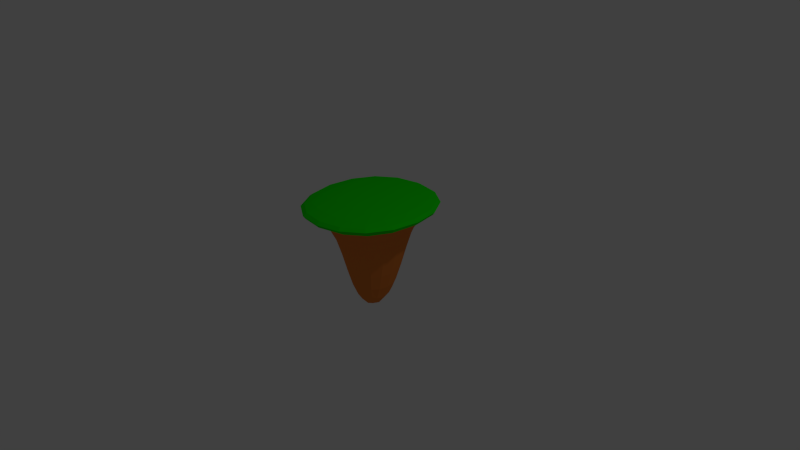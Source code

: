 # Source: islandSmall1.blend  (saved by Blender 2.72.0; exported with 4.5.12 LTS)
import bpy
from mathutils import Matrix  # noqa: F401  (used for matrix-valued properties, if any)

bpy.ops.wm.read_factory_settings(use_empty=True)
scene = bpy.context.scene
scene.name = 'Scene'

# ---- collections
col_collection_1 = bpy.data.collections.new('Collection 1'); scene.collection.children.link(col_collection_1)

# ---- materials (node trees are filled in below, after node groups)
mat_material = bpy.data.materials.new('Material')
mat_material.alpha_threshold = 0.0
mat_material.use_transparent_shadow = False
mat_material.diffuse_color = (0.8, 0.2246, 0.0415, 1.0)
mat_material.roughness = 0.5
mat_material.line_color = (0.0, 0.0, 0.0, 1.0)
mat_material_001 = bpy.data.materials.new('Material.001')
mat_material_001.alpha_threshold = 0.0
mat_material_001.use_transparent_shadow = False
mat_material_001.diffuse_color = (0.008857, 0.8, 0.0, 1.0)
mat_material_001.roughness = 0.5

# ---- material node trees

# ---- world
world_world = bpy.data.worlds.new('World'); scene.world = world_world
world_world.color = (0.05088, 0.05088, 0.05088)
world_world.use_sun_shadow = False
world_world.sun_shadow_jitter_overblur = 0.0
world_world.cycles.sampling_method = 'MANUAL'
world_world.cycles.sample_map_resolution = 256

# ---- cameras
cam_camera = bpy.data.cameras.new('Camera')
cam_camera.clip_end = 100.0
cam_camera.lens = 35.0
cam_camera.sensor_width = 32.0
cam_camera.sensor_height = 18.0
cam_camera.ortho_scale = 7.314
cam_camera.dof.focus_distance = 0.0
cam_camera.dof.aperture_fstop = 128.0

# ---- lights
light_lamp = bpy.data.lights.new('Lamp', 'POINT')
light_lamp.transmission_factor = 0.0
light_lamp.cutoff_distance = 30.0
light_lamp.energy = 100.0
light_lamp.shadow_buffer_clip_start = 1.001
light_lamp.shadow_soft_size = 0.1
light_lamp.shadow_maximum_resolution = 0.006
light_lamp.use_absolute_resolution = True
light_lamp.cycles.use_multiple_importance_sampling = False

# ---- meshes
me_cube = bpy.data.meshes.new('Cube')
me_cube.from_pydata([(0.3168, 0.3101, -0.9846), (0.3294, -0.4458, -0.9758), (-0.2105, -0.3805, -1.033), (-0.3758, 0.4009, -1.014), (1.328, 1.49, 0.9368), (1.329, -1.465, 1.096), (-1.487, -1.4, 0.8926), (-1.434, 1.432, 1.002), (1.027, 0.97, 0.8857), (0.9983, -0.9738, 0.7786), (-0.9595, -1.16, 0.7705), (-0.9882, 0.9954, 0.7726), (0.6375, 0.6422, 0.6413), (0.6598, -0.6593, 0.6461), (-0.6665, -0.577, 0.6079), (-0.6286, 0.5548, 0.5356)], [], [(0, 1, 2, 3), (4, 7, 6, 5), (8, 4, 5, 9), (9, 5, 6, 10), (10, 6, 7, 11), (12, 0, 3, 15), (12, 8, 9, 13), (13, 9, 10, 14), (14, 10, 11, 15), (4, 8, 11, 7), (8, 12, 15, 11), (0, 12, 13, 1), (1, 13, 14, 2), (2, 14, 15, 3)])
me_cube.polygons.foreach_set('material_index', [0, 1, 1, 1, 1, 0, 0, 0, 0, 1, 0, 0, 0, 0])
_uv = me_cube.uv_layers.new(name='UVMap')
_uv.uv.foreach_set('vector', [0.353, 0.861, 0.353, 1.0, 0.257, 0.9862, 0.2307, 0.8419, 0.5, 0.5439, 0.01076, 0.5337, 0.0, 0.01323, 0.5, 0.0, 0.9454, 0.09534, 1.0, 0.0, 1.0, 0.5435, 0.9359, 0.4529, 0.9359, 0.4529, 1.0, 0.5435, 0.5, 0.528, 0.5908, 0.4846, 0.5908, 0.4846, 0.5, 0.528, 0.5148, 0.007293, 0.5882, 0.08819, 0.2307, 0.8419, 0.3144, 0.5439, 0.437, 0.5528, 0.4559, 0.8419, 0.8715, 0.1553, 0.9454, 0.09534, 0.9359, 0.4529, 0.874, 0.3947, 0.874, 0.3947, 0.9359, 0.4529, 0.5908, 0.4846, 0.6398, 0.3779, 0.6398, 0.3779, 0.5908, 0.4846, 0.5882, 0.08819, 0.6463, 0.1698, 1.0, 0.0, 0.9454, 0.09534, 0.5882, 0.08819, 0.5148, 0.007293, 0.9454, 0.09534, 0.8715, 0.1553, 0.6463, 0.1698, 0.5882, 0.08819, 0.1739, 0.5439, 0.2307, 0.8491, 0.0, 0.8491, 0.03991, 0.5449, 0.6666, 0.5518, 0.7356, 0.8502, 0.5, 0.8502, 0.57, 0.5435, 0.8814, 0.5435, 0.9359, 0.8531, 0.7356, 0.8531, 0.7422, 0.5635])
me_cube.materials.append(mat_material)
me_cube.materials.append(mat_material_001)
me_cube.use_remesh_preserve_volume = False
me_cube.use_remesh_preserve_attributes = False
me_cube.use_mirror_vertex_groups = False
me_cube.update()

# ---- objects
ob_cube = bpy.data.objects.new('Cube', me_cube)
ob_lamp = bpy.data.objects.new('Lamp', light_lamp)
ob_camera = bpy.data.objects.new('Camera', cam_camera)

# ---- transforms, parenting, visibility, modifiers, constraints
ob_cube.location = (0.0, 0.0, 0.0)
ob_cube.scale = (0.8067, 0.8067, 0.8067)
ob_cube.lock_rotations_4d = False
ob_cube.empty_display_type = 'ARROWS'
ob_cube.lineart.crease_threshold = 0.0
_m = ob_cube.modifiers.new('Subsurf', 'SUBSURF')
_m.uv_smooth = 'PRESERVE_CORNERS'
_m.quality = 2
_m.show_only_control_edges = False
ob_lamp.location = (4.076, 1.005, 5.904)
ob_lamp.rotation_euler = (0.6503, 0.05522, 1.866)
ob_lamp.lock_rotations_4d = False
ob_lamp.empty_display_type = 'ARROWS'
ob_lamp.color = (0.0, 0.0, 0.0, 0.0)
ob_lamp.lineart.crease_threshold = 0.0
ob_camera.location = (7.481, -6.508, 5.344)
ob_camera.rotation_euler = (1.109, 0.01082, 0.8149)
ob_camera.lock_rotations_4d = False
ob_camera.empty_display_type = 'ARROWS'
ob_camera.color = (0.0, 0.0, 0.0, 0.0)
ob_camera.display_type = 'WIRE'
ob_camera.lineart.crease_threshold = 0.0

# ---- collection membership
col_collection_1.objects.link(ob_cube)
col_collection_1.objects.link(ob_lamp)
col_collection_1.objects.link(ob_camera)

# ---- scene / render settings (as saved in the file)
scene.camera = ob_camera
scene.frame_start = 1; scene.frame_end = 250; scene.frame_set(1)
scene.render.engine = 'BLENDER_EEVEE_NEXT'
scene.render.resolution_percentage = 50
scene.render.dither_intensity = 0.0
scene.cycles.use_denoising = False
scene.cycles.samples = 10
scene.cycles.sampling_pattern = 'TABULATED_SOBOL'
scene.cycles.light_sampling_threshold = 0.0
scene.cycles.use_adaptive_sampling = False
scene.cycles.use_light_tree = False
scene.cycles.blur_glossy = 0.0
scene.cycles.pixel_filter_type = 'GAUSSIAN'
scene.cycles.sample_clamp_indirect = 0.0
scene.view_settings.view_transform = 'Standard'
bpy.context.view_layer.update()

